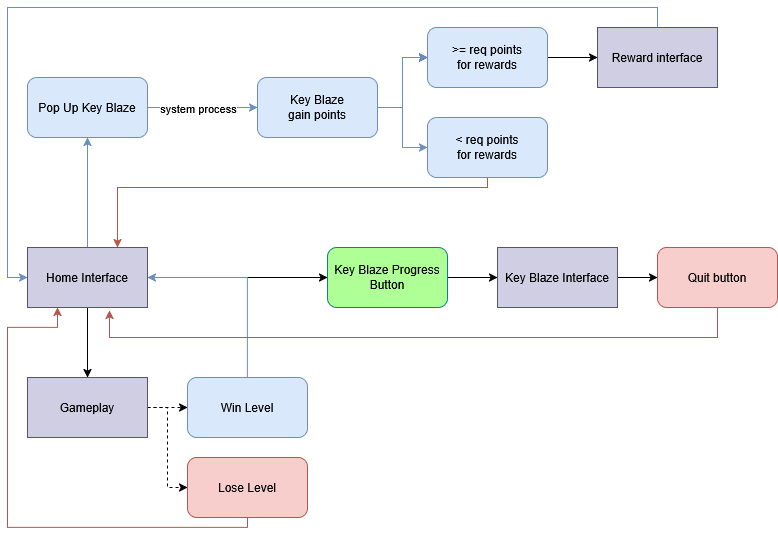

The diagram above was exported from draw.io. Its source (the exported page's mxGraphModel, read from the mxfile embedded in the PNG):
<mxGraphModel dx="1398" dy="968" grid="1" gridSize="10" guides="1" tooltips="1" connect="1" arrows="1" fold="1" page="1" pageScale="1" pageWidth="850" pageHeight="1100" math="0" shadow="0">
  <root>
    <mxCell id="0" />
    <mxCell id="1" parent="0" />
    <mxCell id="ooaTlYhIIdC8A0Nazh_9-4" edge="1" parent="1" source="iIQ9MpZ_Uv9f2s_ri6xq-1" style="edgeStyle=orthogonalEdgeStyle;rounded=0;orthogonalLoop=1;jettySize=auto;html=1;" target="ooaTlYhIIdC8A0Nazh_9-3">
      <mxGeometry relative="1" as="geometry" />
    </mxCell>
    <mxCell id="JXLXkixQtH_cMVY5w5fZ-7" edge="1" parent="1" source="iIQ9MpZ_Uv9f2s_ri6xq-1" style="edgeStyle=orthogonalEdgeStyle;rounded=0;orthogonalLoop=1;jettySize=auto;html=1;entryX=0.5;entryY=1;entryDx=0;entryDy=0;fillColor=#dae8fc;strokeColor=#6c8ebf;" target="JXLXkixQtH_cMVY5w5fZ-6">
      <mxGeometry relative="1" as="geometry" />
    </mxCell>
    <mxCell id="JXLXkixQtH_cMVY5w5fZ-21" edge="1" parent="1" source="iIQ9MpZ_Uv9f2s_ri6xq-1" style="edgeStyle=orthogonalEdgeStyle;rounded=0;orthogonalLoop=1;jettySize=auto;html=1;entryX=0;entryY=0.5;entryDx=0;entryDy=0;" target="iIQ9MpZ_Uv9f2s_ri6xq-2">
      <mxGeometry relative="1" as="geometry" />
    </mxCell>
    <mxCell id="iIQ9MpZ_Uv9f2s_ri6xq-1" parent="1" style="rounded=0;whiteSpace=wrap;html=1;fillColor=#d0cee2;strokeColor=#56517e;" value="&lt;div&gt;Home Interface&lt;/div&gt;" vertex="1">
      <mxGeometry height="60" width="120" x="30" y="330" as="geometry" />
    </mxCell>
    <mxCell id="ooaTlYhIIdC8A0Nazh_9-2" edge="1" parent="1" source="iIQ9MpZ_Uv9f2s_ri6xq-2" style="edgeStyle=orthogonalEdgeStyle;rounded=0;orthogonalLoop=1;jettySize=auto;html=1;entryX=0;entryY=0.5;entryDx=0;entryDy=0;" target="ooaTlYhIIdC8A0Nazh_9-1">
      <mxGeometry relative="1" as="geometry" />
    </mxCell>
    <mxCell id="iIQ9MpZ_Uv9f2s_ri6xq-2" parent="1" style="rounded=1;whiteSpace=wrap;html=1;fillColor=#ADFF96;strokeColor=#0e8088;" value="Key Blaze Progress Button" vertex="1">
      <mxGeometry height="60" width="120" x="330" y="330" as="geometry" />
    </mxCell>
    <mxCell id="JXLXkixQtH_cMVY5w5fZ-23" edge="1" parent="1" source="ooaTlYhIIdC8A0Nazh_9-1" style="edgeStyle=orthogonalEdgeStyle;rounded=0;orthogonalLoop=1;jettySize=auto;html=1;" target="JXLXkixQtH_cMVY5w5fZ-22" value="">
      <mxGeometry relative="1" as="geometry" />
    </mxCell>
    <mxCell id="ooaTlYhIIdC8A0Nazh_9-1" parent="1" style="rounded=0;whiteSpace=wrap;html=1;fillColor=#d0cee2;strokeColor=#56517e;" value="&lt;div&gt;Key Blaze Interface&lt;/div&gt;" vertex="1">
      <mxGeometry height="60" width="120" x="500" y="330" as="geometry" />
    </mxCell>
    <mxCell id="JXLXkixQtH_cMVY5w5fZ-2" edge="1" parent="1" source="ooaTlYhIIdC8A0Nazh_9-3" style="edgeStyle=orthogonalEdgeStyle;rounded=0;orthogonalLoop=1;jettySize=auto;html=1;dashed=1;" target="ooaTlYhIIdC8A0Nazh_9-5" value="">
      <mxGeometry relative="1" as="geometry" />
    </mxCell>
    <mxCell id="JXLXkixQtH_cMVY5w5fZ-3" edge="1" parent="1" source="ooaTlYhIIdC8A0Nazh_9-3" style="edgeStyle=orthogonalEdgeStyle;rounded=0;orthogonalLoop=1;jettySize=auto;html=1;entryX=0;entryY=0.5;entryDx=0;entryDy=0;dashed=1;" target="JXLXkixQtH_cMVY5w5fZ-1">
      <mxGeometry relative="1" as="geometry" />
    </mxCell>
    <mxCell id="ooaTlYhIIdC8A0Nazh_9-3" parent="1" style="rounded=0;whiteSpace=wrap;html=1;fillColor=#d0cee2;strokeColor=#56517e;" value="Gameplay" vertex="1">
      <mxGeometry height="60" width="120" x="30" y="460" as="geometry" />
    </mxCell>
    <mxCell id="JXLXkixQtH_cMVY5w5fZ-4" edge="1" parent="1" source="ooaTlYhIIdC8A0Nazh_9-5" style="edgeStyle=orthogonalEdgeStyle;rounded=0;orthogonalLoop=1;jettySize=auto;html=1;entryX=1;entryY=0.5;entryDx=0;entryDy=0;strokeColor=#6c8ebf;fillColor=#dae8fc;" target="iIQ9MpZ_Uv9f2s_ri6xq-1">
      <mxGeometry relative="1" as="geometry">
        <Array as="points">
          <mxPoint x="250" y="360" />
        </Array>
      </mxGeometry>
    </mxCell>
    <mxCell id="ooaTlYhIIdC8A0Nazh_9-5" parent="1" style="rounded=1;whiteSpace=wrap;html=1;fillColor=#dae8fc;strokeColor=#6c8ebf;" value="Win Level" vertex="1">
      <mxGeometry height="60" width="120" x="190" y="460" as="geometry" />
    </mxCell>
    <mxCell id="JXLXkixQtH_cMVY5w5fZ-20" edge="1" parent="1" source="JXLXkixQtH_cMVY5w5fZ-1" style="edgeStyle=orthogonalEdgeStyle;rounded=0;orthogonalLoop=1;jettySize=auto;html=1;entryX=0.25;entryY=1;entryDx=0;entryDy=0;fillColor=#f8cecc;strokeColor=#b85450;" target="iIQ9MpZ_Uv9f2s_ri6xq-1">
      <mxGeometry relative="1" as="geometry">
        <Array as="points">
          <mxPoint x="250" y="610" />
          <mxPoint x="10" y="610" />
          <mxPoint x="10" y="410" />
          <mxPoint x="60" y="410" />
        </Array>
      </mxGeometry>
    </mxCell>
    <mxCell id="JXLXkixQtH_cMVY5w5fZ-1" parent="1" style="rounded=1;whiteSpace=wrap;html=1;fillColor=#f8cecc;strokeColor=#b85450;" value="Lose Level" vertex="1">
      <mxGeometry height="60" width="120" x="190" y="540" as="geometry" />
    </mxCell>
    <mxCell id="JXLXkixQtH_cMVY5w5fZ-9" edge="1" parent="1" source="JXLXkixQtH_cMVY5w5fZ-6" style="edgeStyle=orthogonalEdgeStyle;rounded=0;orthogonalLoop=1;jettySize=auto;html=1;fillColor=#dae8fc;strokeColor=#6c8ebf;" target="JXLXkixQtH_cMVY5w5fZ-8" value="">
      <mxGeometry relative="1" as="geometry" />
    </mxCell>
    <mxCell id="JXLXkixQtH_cMVY5w5fZ-10" connectable="0" parent="JXLXkixQtH_cMVY5w5fZ-9" style="edgeLabel;html=1;align=center;verticalAlign=middle;resizable=0;points=[];" value="system process" vertex="1">
      <mxGeometry relative="1" x="-0.4545" y="-2" as="geometry">
        <mxPoint x="20" y="-2" as="offset" />
      </mxGeometry>
    </mxCell>
    <mxCell id="JXLXkixQtH_cMVY5w5fZ-6" parent="1" style="rounded=1;whiteSpace=wrap;html=1;fillColor=#dae8fc;strokeColor=#6c8ebf;" value="&lt;div&gt;Pop Up Key Blaze&lt;/div&gt;" vertex="1">
      <mxGeometry height="60" width="120" x="30" y="160" as="geometry" />
    </mxCell>
    <mxCell id="JXLXkixQtH_cMVY5w5fZ-12" edge="1" parent="1" source="JXLXkixQtH_cMVY5w5fZ-8" style="edgeStyle=orthogonalEdgeStyle;rounded=0;orthogonalLoop=1;jettySize=auto;html=1;" target="JXLXkixQtH_cMVY5w5fZ-11" value="">
      <mxGeometry relative="1" as="geometry" />
    </mxCell>
    <mxCell id="JXLXkixQtH_cMVY5w5fZ-13" edge="1" parent="1" source="JXLXkixQtH_cMVY5w5fZ-8" style="edgeStyle=orthogonalEdgeStyle;rounded=0;orthogonalLoop=1;jettySize=auto;html=1;fillColor=#dae8fc;strokeColor=#6c8ebf;" target="JXLXkixQtH_cMVY5w5fZ-11" value="">
      <mxGeometry relative="1" as="geometry" />
    </mxCell>
    <mxCell id="JXLXkixQtH_cMVY5w5fZ-15" edge="1" parent="1" source="JXLXkixQtH_cMVY5w5fZ-8" style="edgeStyle=orthogonalEdgeStyle;rounded=0;orthogonalLoop=1;jettySize=auto;html=1;entryX=0;entryY=0.5;entryDx=0;entryDy=0;fillColor=#dae8fc;strokeColor=#6c8ebf;" target="JXLXkixQtH_cMVY5w5fZ-14">
      <mxGeometry relative="1" as="geometry" />
    </mxCell>
    <mxCell id="JXLXkixQtH_cMVY5w5fZ-8" parent="1" style="whiteSpace=wrap;html=1;fillColor=#dae8fc;strokeColor=#6c8ebf;rounded=1;" value="&lt;div&gt;Key Blaze&lt;/div&gt;&lt;div&gt;gain points&lt;/div&gt;" vertex="1">
      <mxGeometry height="60" width="120" x="260" y="160" as="geometry" />
    </mxCell>
    <mxCell id="JXLXkixQtH_cMVY5w5fZ-18" edge="1" parent="1" source="JXLXkixQtH_cMVY5w5fZ-11" style="edgeStyle=orthogonalEdgeStyle;rounded=0;orthogonalLoop=1;jettySize=auto;html=1;entryX=0;entryY=0.5;entryDx=0;entryDy=0;" target="JXLXkixQtH_cMVY5w5fZ-16">
      <mxGeometry relative="1" as="geometry" />
    </mxCell>
    <mxCell id="JXLXkixQtH_cMVY5w5fZ-11" parent="1" style="whiteSpace=wrap;html=1;fillColor=#dae8fc;strokeColor=#6c8ebf;rounded=1;" value="&amp;gt;= req points&lt;br&gt;for rewards" vertex="1">
      <mxGeometry height="60" width="120" x="430" y="110" as="geometry" />
    </mxCell>
    <mxCell id="JXLXkixQtH_cMVY5w5fZ-17" edge="1" parent="1" source="JXLXkixQtH_cMVY5w5fZ-14" style="edgeStyle=orthogonalEdgeStyle;rounded=0;orthogonalLoop=1;jettySize=auto;html=1;entryX=0.75;entryY=0;entryDx=0;entryDy=0;fillColor=#f8cecc;strokeColor=#b85450;" target="iIQ9MpZ_Uv9f2s_ri6xq-1">
      <mxGeometry relative="1" as="geometry">
        <Array as="points">
          <mxPoint x="490" y="270" />
          <mxPoint x="120" y="270" />
        </Array>
      </mxGeometry>
    </mxCell>
    <mxCell id="JXLXkixQtH_cMVY5w5fZ-14" parent="1" style="whiteSpace=wrap;html=1;fillColor=#dae8fc;strokeColor=#6c8ebf;rounded=1;" value="&amp;lt; req points&lt;br&gt;for rewards" vertex="1">
      <mxGeometry height="60" width="120" x="430" y="200" as="geometry" />
    </mxCell>
    <mxCell id="JXLXkixQtH_cMVY5w5fZ-19" edge="1" parent="1" source="JXLXkixQtH_cMVY5w5fZ-16" style="edgeStyle=orthogonalEdgeStyle;rounded=0;orthogonalLoop=1;jettySize=auto;html=1;entryX=0;entryY=0.5;entryDx=0;entryDy=0;fillColor=#dae8fc;strokeColor=#6c8ebf;" target="iIQ9MpZ_Uv9f2s_ri6xq-1">
      <mxGeometry relative="1" as="geometry">
        <Array as="points">
          <mxPoint x="660" y="90" />
          <mxPoint x="10" y="90" />
          <mxPoint x="10" y="360" />
        </Array>
      </mxGeometry>
    </mxCell>
    <mxCell id="JXLXkixQtH_cMVY5w5fZ-16" parent="1" style="rounded=0;whiteSpace=wrap;html=1;fillColor=#d0cee2;strokeColor=#56517e;" value="Reward interface" vertex="1">
      <mxGeometry height="60" width="120" x="600" y="110" as="geometry" />
    </mxCell>
    <mxCell id="JXLXkixQtH_cMVY5w5fZ-22" parent="1" style="rounded=1;whiteSpace=wrap;html=1;fillColor=#f8cecc;strokeColor=#b85450;" value="Quit button" vertex="1">
      <mxGeometry height="60" width="120" x="660" y="330" as="geometry" />
    </mxCell>
    <mxCell id="JXLXkixQtH_cMVY5w5fZ-24" edge="1" parent="1" source="JXLXkixQtH_cMVY5w5fZ-22" style="edgeStyle=orthogonalEdgeStyle;rounded=0;orthogonalLoop=1;jettySize=auto;html=1;entryX=0.683;entryY=1.05;entryDx=0;entryDy=0;entryPerimeter=0;fillColor=#f8cecc;strokeColor=#b85450;" target="iIQ9MpZ_Uv9f2s_ri6xq-1">
      <mxGeometry relative="1" as="geometry">
        <Array as="points">
          <mxPoint x="720" y="420" />
          <mxPoint x="112" y="420" />
        </Array>
      </mxGeometry>
    </mxCell>
  </root>
</mxGraphModel>